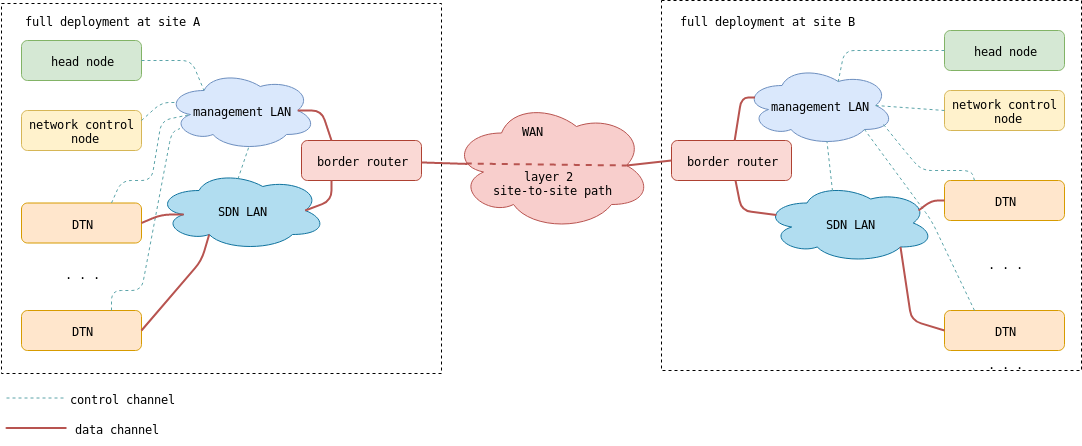

The diagram above was exported from draw.io. Its source (the exported page's mxGraphModel, read from the mxfile embedded in the PNG):
<mxGraphModel dx="1422" dy="778" grid="1" gridSize="10" guides="1" tooltips="1" connect="1" arrows="1" fold="1" page="1" pageScale="1" pageWidth="1100" pageHeight="850" math="0" shadow="0">
  <root>
    <mxCell id="0" />
    <mxCell id="1" parent="0" />
    <mxCell id="7WYe0ugB3IXRfWCVSVL8-43" value="" style="rounded=0;whiteSpace=wrap;html=1;fillColor=none;dashed=1;" vertex="1" parent="1">
      <mxGeometry x="680" y="130" width="420" height="370" as="geometry" />
    </mxCell>
    <mxCell id="7WYe0ugB3IXRfWCVSVL8-39" value="" style="rounded=0;whiteSpace=wrap;html=1;fillColor=none;dashed=1;" vertex="1" parent="1">
      <mxGeometry x="20" y="133" width="440" height="370" as="geometry" />
    </mxCell>
    <mxCell id="7WYe0ugB3IXRfWCVSVL8-1" value="&lt;pre&gt;head node&lt;/pre&gt;" style="rounded=1;whiteSpace=wrap;html=1;fillColor=#d5e8d4;strokeColor=#82b366;" vertex="1" parent="1">
      <mxGeometry x="40" y="170" width="120" height="40" as="geometry" />
    </mxCell>
    <mxCell id="7WYe0ugB3IXRfWCVSVL8-2" value="&lt;pre&gt;DTN&lt;/pre&gt;" style="rounded=1;whiteSpace=wrap;html=1;fillColor=#ffe6cc;strokeColor=#d79b00;" vertex="1" parent="1">
      <mxGeometry x="40" y="332.5" width="120" height="40" as="geometry" />
    </mxCell>
    <mxCell id="7WYe0ugB3IXRfWCVSVL8-3" value="&lt;pre&gt;DTN&lt;/pre&gt;" style="rounded=1;whiteSpace=wrap;html=1;fillColor=#ffe6cc;strokeColor=#d79b00;" vertex="1" parent="1">
      <mxGeometry x="40" y="440" width="120" height="40" as="geometry" />
    </mxCell>
    <mxCell id="7WYe0ugB3IXRfWCVSVL8-4" value="&lt;pre&gt;. . .&lt;/pre&gt;" style="text;html=1;strokeColor=none;fillColor=none;align=center;verticalAlign=middle;whiteSpace=wrap;rounded=0;" vertex="1" parent="1">
      <mxGeometry x="80" y="392.5" width="40" height="20" as="geometry" />
    </mxCell>
    <mxCell id="7WYe0ugB3IXRfWCVSVL8-5" value="&lt;pre&gt;management LAN&lt;/pre&gt;" style="ellipse;shape=cloud;whiteSpace=wrap;html=1;fillColor=#dae8fc;strokeColor=#6c8ebf;" vertex="1" parent="1">
      <mxGeometry x="185" y="200" width="150" height="80" as="geometry" />
    </mxCell>
    <mxCell id="7WYe0ugB3IXRfWCVSVL8-6" value="&lt;pre&gt;SDN LAN&lt;/pre&gt;" style="ellipse;shape=cloud;whiteSpace=wrap;html=1;fillColor=#b1ddf0;strokeColor=#10739e;" vertex="1" parent="1">
      <mxGeometry x="175" y="300" width="170" height="80" as="geometry" />
    </mxCell>
    <mxCell id="7WYe0ugB3IXRfWCVSVL8-7" value="&lt;pre&gt;border router&lt;/pre&gt;" style="rounded=1;whiteSpace=wrap;html=1;fillColor=#fad9d5;strokeColor=#ae4132;" vertex="1" parent="1">
      <mxGeometry x="320" y="270" width="120" height="40" as="geometry" />
    </mxCell>
    <mxCell id="7WYe0ugB3IXRfWCVSVL8-10" value="" style="endArrow=none;dashed=1;html=1;exitX=1;exitY=0.5;exitDx=0;exitDy=0;entryX=0.25;entryY=0.25;entryDx=0;entryDy=0;entryPerimeter=0;strokeColor=#5CA4A9;" edge="1" parent="1" source="7WYe0ugB3IXRfWCVSVL8-1" target="7WYe0ugB3IXRfWCVSVL8-5">
      <mxGeometry width="50" height="50" relative="1" as="geometry">
        <mxPoint x="180" y="220" as="sourcePoint" />
        <mxPoint x="230" y="170" as="targetPoint" />
        <Array as="points">
          <mxPoint x="210" y="190" />
        </Array>
      </mxGeometry>
    </mxCell>
    <mxCell id="7WYe0ugB3IXRfWCVSVL8-11" value="" style="endArrow=none;dashed=1;html=1;strokeColor=#5CA4A9;exitX=0.75;exitY=0;exitDx=0;exitDy=0;entryX=0.16;entryY=0.55;entryDx=0;entryDy=0;entryPerimeter=0;" edge="1" parent="1" source="7WYe0ugB3IXRfWCVSVL8-2" target="7WYe0ugB3IXRfWCVSVL8-5">
      <mxGeometry width="50" height="50" relative="1" as="geometry">
        <mxPoint x="130" y="245" as="sourcePoint" />
        <mxPoint x="200" y="250" as="targetPoint" />
        <Array as="points">
          <mxPoint x="140" y="310" />
          <mxPoint x="170" y="310" />
          <mxPoint x="180" y="250" />
        </Array>
      </mxGeometry>
    </mxCell>
    <mxCell id="7WYe0ugB3IXRfWCVSVL8-12" value="" style="endArrow=none;dashed=1;html=1;strokeColor=#5CA4A9;exitX=0.75;exitY=0;exitDx=0;exitDy=0;entryX=0.09;entryY=0.725;entryDx=0;entryDy=0;entryPerimeter=0;" edge="1" parent="1" source="7WYe0ugB3IXRfWCVSVL8-3" target="7WYe0ugB3IXRfWCVSVL8-5">
      <mxGeometry width="50" height="50" relative="1" as="geometry">
        <mxPoint x="150" y="360" as="sourcePoint" />
        <mxPoint x="200" y="310" as="targetPoint" />
        <Array as="points">
          <mxPoint x="130" y="420" />
          <mxPoint x="160" y="420" />
          <mxPoint x="190" y="262" />
        </Array>
      </mxGeometry>
    </mxCell>
    <mxCell id="7WYe0ugB3IXRfWCVSVL8-13" value="" style="endArrow=none;html=1;strokeColor=#B85450;exitX=1;exitY=0.5;exitDx=0;exitDy=0;entryX=0.31;entryY=0.8;entryDx=0;entryDy=0;entryPerimeter=0;strokeWidth=2;" edge="1" parent="1" source="7WYe0ugB3IXRfWCVSVL8-3" target="7WYe0ugB3IXRfWCVSVL8-6">
      <mxGeometry width="50" height="50" relative="1" as="geometry">
        <mxPoint x="150" y="430" as="sourcePoint" />
        <mxPoint x="200" y="380" as="targetPoint" />
        <Array as="points">
          <mxPoint x="220" y="390" />
        </Array>
      </mxGeometry>
    </mxCell>
    <mxCell id="7WYe0ugB3IXRfWCVSVL8-14" value="" style="endArrow=none;html=1;strokeColor=#B85450;strokeWidth=2;exitX=1;exitY=0.5;exitDx=0;exitDy=0;entryX=0.16;entryY=0.55;entryDx=0;entryDy=0;entryPerimeter=0;" edge="1" parent="1" source="7WYe0ugB3IXRfWCVSVL8-2" target="7WYe0ugB3IXRfWCVSVL8-6">
      <mxGeometry width="50" height="50" relative="1" as="geometry">
        <mxPoint x="160" y="265" as="sourcePoint" />
        <mxPoint x="210" y="260" as="targetPoint" />
        <Array as="points">
          <mxPoint x="180" y="344" />
        </Array>
      </mxGeometry>
    </mxCell>
    <mxCell id="7WYe0ugB3IXRfWCVSVL8-15" value="" style="endArrow=none;html=1;strokeColor=#B85450;strokeWidth=2;exitX=0.875;exitY=0.5;exitDx=0;exitDy=0;exitPerimeter=0;entryX=0.25;entryY=1;entryDx=0;entryDy=0;" edge="1" parent="1" source="7WYe0ugB3IXRfWCVSVL8-6" target="7WYe0ugB3IXRfWCVSVL8-7">
      <mxGeometry width="50" height="50" relative="1" as="geometry">
        <mxPoint x="350" y="390" as="sourcePoint" />
        <mxPoint x="400" y="340" as="targetPoint" />
        <Array as="points">
          <mxPoint x="350" y="330" />
        </Array>
      </mxGeometry>
    </mxCell>
    <mxCell id="7WYe0ugB3IXRfWCVSVL8-16" value="" style="endArrow=none;html=1;strokeColor=#B85450;strokeWidth=2;exitX=0.875;exitY=0.5;exitDx=0;exitDy=0;exitPerimeter=0;entryX=0.25;entryY=0;entryDx=0;entryDy=0;" edge="1" parent="1" source="7WYe0ugB3IXRfWCVSVL8-5" target="7WYe0ugB3IXRfWCVSVL8-7">
      <mxGeometry width="50" height="50" relative="1" as="geometry">
        <mxPoint x="360" y="230" as="sourcePoint" />
        <mxPoint x="410" y="180" as="targetPoint" />
        <Array as="points">
          <mxPoint x="340" y="240" />
        </Array>
      </mxGeometry>
    </mxCell>
    <mxCell id="7WYe0ugB3IXRfWCVSVL8-17" value="&lt;pre&gt;head node&lt;/pre&gt;" style="rounded=1;whiteSpace=wrap;html=1;fillColor=#d5e8d4;strokeColor=#82b366;" vertex="1" parent="1">
      <mxGeometry x="963" y="160" width="120" height="40" as="geometry" />
    </mxCell>
    <mxCell id="7WYe0ugB3IXRfWCVSVL8-19" value="&lt;pre&gt;DTN&lt;/pre&gt;" style="rounded=1;whiteSpace=wrap;html=1;fillColor=#ffe6cc;strokeColor=#d79b00;" vertex="1" parent="1">
      <mxGeometry x="963" y="440" width="120" height="40" as="geometry" />
    </mxCell>
    <mxCell id="7WYe0ugB3IXRfWCVSVL8-20" value="&lt;pre&gt;DTN&lt;/pre&gt;" style="rounded=1;whiteSpace=wrap;html=1;fillColor=#ffe6cc;strokeColor=#d79b00;" vertex="1" parent="1">
      <mxGeometry x="963" y="310" width="120" height="40" as="geometry" />
    </mxCell>
    <mxCell id="7WYe0ugB3IXRfWCVSVL8-21" value="&lt;pre&gt;. . .&lt;/pre&gt;" style="text;html=1;strokeColor=none;fillColor=none;align=center;verticalAlign=middle;whiteSpace=wrap;rounded=0;" vertex="1" parent="1">
      <mxGeometry x="1003" y="382.5" width="40" height="20" as="geometry" />
    </mxCell>
    <mxCell id="7WYe0ugB3IXRfWCVSVL8-56" value="&lt;pre&gt;. . .&lt;/pre&gt;" style="text;html=1;strokeColor=none;fillColor=none;align=center;verticalAlign=middle;whiteSpace=wrap;rounded=0;" vertex="1" parent="1">
      <mxGeometry x="1003" y="482.5" width="40" height="20" as="geometry" />
    </mxCell>
    <mxCell id="7WYe0ugB3IXRfWCVSVL8-22" value="&lt;pre&gt;management LAN&lt;/pre&gt;" style="ellipse;shape=cloud;whiteSpace=wrap;html=1;fillColor=#dae8fc;strokeColor=#6c8ebf;" vertex="1" parent="1">
      <mxGeometry x="763" y="195" width="150" height="80" as="geometry" />
    </mxCell>
    <mxCell id="7WYe0ugB3IXRfWCVSVL8-23" value="&lt;pre&gt;SDN LAN&lt;/pre&gt;" style="ellipse;shape=cloud;whiteSpace=wrap;html=1;fillColor=#b1ddf0;strokeColor=#10739e;" vertex="1" parent="1">
      <mxGeometry x="783" y="312.5" width="170" height="80" as="geometry" />
    </mxCell>
    <mxCell id="7WYe0ugB3IXRfWCVSVL8-24" value="&lt;pre&gt;border router&lt;/pre&gt;" style="rounded=1;whiteSpace=wrap;html=1;fillColor=#fad9d5;strokeColor=#ae4132;" vertex="1" parent="1">
      <mxGeometry x="690" y="270" width="120" height="40" as="geometry" />
    </mxCell>
    <mxCell id="7WYe0ugB3IXRfWCVSVL8-25" value="" style="endArrow=none;dashed=1;html=1;exitX=0;exitY=0.5;exitDx=0;exitDy=0;entryX=0.625;entryY=0.2;entryDx=0;entryDy=0;entryPerimeter=0;strokeColor=#5CA4A9;" edge="1" source="7WYe0ugB3IXRfWCVSVL8-17" target="7WYe0ugB3IXRfWCVSVL8-22" parent="1">
      <mxGeometry width="50" height="50" relative="1" as="geometry">
        <mxPoint x="828" y="230" as="sourcePoint" />
        <mxPoint x="878" y="180" as="targetPoint" />
        <Array as="points">
          <mxPoint x="863" y="180" />
        </Array>
      </mxGeometry>
    </mxCell>
    <mxCell id="7WYe0ugB3IXRfWCVSVL8-26" value="" style="endArrow=none;dashed=1;html=1;strokeColor=#5CA4A9;exitX=0.25;exitY=0;exitDx=0;exitDy=0;entryX=0.927;entryY=0.738;entryDx=0;entryDy=0;entryPerimeter=0;" edge="1" source="7WYe0ugB3IXRfWCVSVL8-20" target="7WYe0ugB3IXRfWCVSVL8-22" parent="1">
      <mxGeometry width="50" height="50" relative="1" as="geometry">
        <mxPoint x="798" y="310" as="sourcePoint" />
        <mxPoint x="900" y="220" as="targetPoint" />
        <Array as="points">
          <mxPoint x="990" y="300" />
          <mxPoint x="940" y="300" />
          <mxPoint x="923" y="280" />
        </Array>
      </mxGeometry>
    </mxCell>
    <mxCell id="7WYe0ugB3IXRfWCVSVL8-27" value="" style="endArrow=none;dashed=1;html=1;strokeColor=#5CA4A9;exitX=0.25;exitY=0;exitDx=0;exitDy=0;entryX=0.8;entryY=0.8;entryDx=0;entryDy=0;entryPerimeter=0;" edge="1" source="7WYe0ugB3IXRfWCVSVL8-19" target="7WYe0ugB3IXRfWCVSVL8-22" parent="1">
      <mxGeometry width="50" height="50" relative="1" as="geometry">
        <mxPoint x="798" y="370" as="sourcePoint" />
        <mxPoint x="848" y="320" as="targetPoint" />
        <Array as="points">
          <mxPoint x="950" y="350" />
        </Array>
      </mxGeometry>
    </mxCell>
    <mxCell id="7WYe0ugB3IXRfWCVSVL8-28" value="" style="endArrow=none;html=1;strokeColor=#B85450;strokeWidth=2;exitX=0;exitY=0.5;exitDx=0;exitDy=0;entryX=0.8;entryY=0.8;entryDx=0;entryDy=0;entryPerimeter=0;" edge="1" source="7WYe0ugB3IXRfWCVSVL8-19" target="7WYe0ugB3IXRfWCVSVL8-23" parent="1">
      <mxGeometry width="50" height="50" relative="1" as="geometry">
        <mxPoint x="963" y="400" as="sourcePoint" />
        <mxPoint x="923" y="380" as="targetPoint" />
        <Array as="points">
          <mxPoint x="930" y="450" />
        </Array>
      </mxGeometry>
    </mxCell>
    <mxCell id="7WYe0ugB3IXRfWCVSVL8-29" value="" style="endArrow=none;html=1;strokeColor=#B85450;strokeWidth=2;exitX=0;exitY=0.5;exitDx=0;exitDy=0;entryX=0.906;entryY=0.344;entryDx=0;entryDy=0;entryPerimeter=0;" edge="1" source="7WYe0ugB3IXRfWCVSVL8-20" target="7WYe0ugB3IXRfWCVSVL8-23" parent="1">
      <mxGeometry width="50" height="50" relative="1" as="geometry">
        <mxPoint x="808" y="320" as="sourcePoint" />
        <mxPoint x="858" y="270" as="targetPoint" />
        <Array as="points">
          <mxPoint x="950" y="330" />
        </Array>
      </mxGeometry>
    </mxCell>
    <mxCell id="7WYe0ugB3IXRfWCVSVL8-30" value="" style="endArrow=none;html=1;strokeColor=#B85450;strokeWidth=2;exitX=0.07;exitY=0.4;exitDx=0;exitDy=0;exitPerimeter=0;" edge="1" source="7WYe0ugB3IXRfWCVSVL8-23" target="7WYe0ugB3IXRfWCVSVL8-24" parent="1">
      <mxGeometry width="50" height="50" relative="1" as="geometry">
        <mxPoint x="998" y="400" as="sourcePoint" />
        <mxPoint x="770" y="310" as="targetPoint" />
        <Array as="points">
          <mxPoint x="760" y="340" />
        </Array>
      </mxGeometry>
    </mxCell>
    <mxCell id="7WYe0ugB3IXRfWCVSVL8-31" value="" style="endArrow=none;html=1;strokeColor=#B85450;strokeWidth=2;exitX=0.07;exitY=0.4;exitDx=0;exitDy=0;exitPerimeter=0;" edge="1" source="7WYe0ugB3IXRfWCVSVL8-22" target="7WYe0ugB3IXRfWCVSVL8-24" parent="1">
      <mxGeometry width="50" height="50" relative="1" as="geometry">
        <mxPoint x="1008" y="240" as="sourcePoint" />
        <mxPoint x="1058" y="190" as="targetPoint" />
        <Array as="points">
          <mxPoint x="760" y="227" />
        </Array>
      </mxGeometry>
    </mxCell>
    <mxCell id="7WYe0ugB3IXRfWCVSVL8-35" value="" style="ellipse;shape=cloud;whiteSpace=wrap;html=1;fillColor=#f8cecc;strokeColor=#b85450;" vertex="1" parent="1">
      <mxGeometry x="470" y="230" width="200" height="130" as="geometry" />
    </mxCell>
    <mxCell id="7WYe0ugB3IXRfWCVSVL8-36" value="" style="endArrow=none;html=1;strokeColor=#B85450;strokeWidth=2;entryX=0.079;entryY=0.488;entryDx=0;entryDy=0;entryPerimeter=0;" edge="1" parent="1" source="7WYe0ugB3IXRfWCVSVL8-7" target="7WYe0ugB3IXRfWCVSVL8-35">
      <mxGeometry width="50" height="50" relative="1" as="geometry">
        <mxPoint x="470" y="290" as="sourcePoint" />
        <mxPoint x="490" y="290" as="targetPoint" />
      </mxGeometry>
    </mxCell>
    <mxCell id="7WYe0ugB3IXRfWCVSVL8-38" value="" style="endArrow=none;html=1;strokeColor=#B85450;strokeWidth=2;exitX=0.875;exitY=0.5;exitDx=0;exitDy=0;exitPerimeter=0;entryX=0;entryY=0.5;entryDx=0;entryDy=0;" edge="1" parent="1" source="7WYe0ugB3IXRfWCVSVL8-35" target="7WYe0ugB3IXRfWCVSVL8-24">
      <mxGeometry width="50" height="50" relative="1" as="geometry">
        <mxPoint x="600" y="330" as="sourcePoint" />
        <mxPoint x="650" y="280" as="targetPoint" />
      </mxGeometry>
    </mxCell>
    <mxCell id="7WYe0ugB3IXRfWCVSVL8-40" value="&lt;pre&gt;full deployment at site A&lt;/pre&gt;" style="text;html=1;strokeColor=none;fillColor=none;align=center;verticalAlign=middle;whiteSpace=wrap;rounded=0;dashed=1;" vertex="1" parent="1">
      <mxGeometry x="110" y="140" width="40" height="20" as="geometry" />
    </mxCell>
    <mxCell id="7WYe0ugB3IXRfWCVSVL8-44" value="&lt;pre&gt;full deployment at site B&lt;/pre&gt;" style="text;html=1;strokeColor=none;fillColor=none;align=center;verticalAlign=middle;whiteSpace=wrap;rounded=0;dashed=1;" vertex="1" parent="1">
      <mxGeometry x="780" y="140" width="10" height="20" as="geometry" />
    </mxCell>
    <mxCell id="7WYe0ugB3IXRfWCVSVL8-45" value="" style="endArrow=none;html=1;strokeColor=#B85450;strokeWidth=2;" edge="1" parent="1">
      <mxGeometry width="50" height="50" relative="1" as="geometry">
        <mxPoint x="70" y="557.5" as="sourcePoint" />
        <mxPoint x="85" y="557.5" as="targetPoint" />
        <Array as="points">
          <mxPoint x="20" y="557.5" />
          <mxPoint x="40" y="557.5" />
        </Array>
      </mxGeometry>
    </mxCell>
    <mxCell id="7WYe0ugB3IXRfWCVSVL8-46" value="&lt;pre&gt;data channel&lt;/pre&gt;" style="text;html=1;strokeColor=none;fillColor=none;align=center;verticalAlign=middle;whiteSpace=wrap;rounded=0;dashed=1;" vertex="1" parent="1">
      <mxGeometry x="110" y="547.5" width="50" height="20" as="geometry" />
    </mxCell>
    <mxCell id="7WYe0ugB3IXRfWCVSVL8-49" value="" style="endArrow=none;html=1;strokeColor=#5CA4A9;strokeWidth=1;dashed=1;" edge="1" parent="1">
      <mxGeometry width="50" height="50" relative="1" as="geometry">
        <mxPoint x="25" y="527.5" as="sourcePoint" />
        <mxPoint x="85" y="527.5" as="targetPoint" />
      </mxGeometry>
    </mxCell>
    <mxCell id="7WYe0ugB3IXRfWCVSVL8-50" value="&lt;pre&gt;control channel&lt;/pre&gt;" style="text;html=1;strokeColor=none;fillColor=none;align=center;verticalAlign=middle;whiteSpace=wrap;rounded=0;dashed=1;" vertex="1" parent="1">
      <mxGeometry x="120" y="517.5" width="40" height="20" as="geometry" />
    </mxCell>
    <mxCell id="7WYe0ugB3IXRfWCVSVL8-54" value="&lt;pre&gt;network control&lt;br&gt;&amp;nbsp;node&lt;/pre&gt;" style="rounded=1;whiteSpace=wrap;html=1;fillColor=#fff2cc;strokeColor=#d6b656;" vertex="1" parent="1">
      <mxGeometry x="40" y="240" width="120" height="40" as="geometry" />
    </mxCell>
    <mxCell id="7WYe0ugB3IXRfWCVSVL8-55" value="" style="endArrow=none;dashed=1;html=1;exitX=1;exitY=0.25;exitDx=0;exitDy=0;entryX=0.07;entryY=0.4;entryDx=0;entryDy=0;entryPerimeter=0;strokeColor=#5CA4A9;" edge="1" parent="1" source="7WYe0ugB3IXRfWCVSVL8-54" target="7WYe0ugB3IXRfWCVSVL8-5">
      <mxGeometry width="50" height="50" relative="1" as="geometry">
        <mxPoint x="170" y="200" as="sourcePoint" />
        <mxPoint x="232.5" y="230" as="targetPoint" />
        <Array as="points">
          <mxPoint x="180" y="232" />
        </Array>
      </mxGeometry>
    </mxCell>
    <mxCell id="7WYe0ugB3IXRfWCVSVL8-58" value="&lt;pre&gt;network control&lt;br&gt;&amp;nbsp;node&lt;/pre&gt;" style="rounded=1;whiteSpace=wrap;html=1;fillColor=#fff2cc;strokeColor=#d6b656;" vertex="1" parent="1">
      <mxGeometry x="963" y="220" width="120" height="40" as="geometry" />
    </mxCell>
    <mxCell id="7WYe0ugB3IXRfWCVSVL8-60" value="" style="endArrow=none;dashed=1;html=1;exitX=0;exitY=0.5;exitDx=0;exitDy=0;entryX=0.875;entryY=0.5;entryDx=0;entryDy=0;entryPerimeter=0;strokeColor=#5CA4A9;" edge="1" parent="1" source="7WYe0ugB3IXRfWCVSVL8-58" target="7WYe0ugB3IXRfWCVSVL8-22">
      <mxGeometry width="50" height="50" relative="1" as="geometry">
        <mxPoint x="973" y="190" as="sourcePoint" />
        <mxPoint x="866.75" y="221" as="targetPoint" />
        <Array as="points" />
      </mxGeometry>
    </mxCell>
    <mxCell id="7WYe0ugB3IXRfWCVSVL8-61" value="&lt;pre&gt;WAN&lt;/pre&gt;" style="text;html=1;strokeColor=none;fillColor=none;align=center;verticalAlign=middle;whiteSpace=wrap;rounded=0;dashed=1;" vertex="1" parent="1">
      <mxGeometry x="530" y="250" width="40" height="20" as="geometry" />
    </mxCell>
    <mxCell id="7WYe0ugB3IXRfWCVSVL8-62" value="&lt;pre&gt;layer 2 &lt;br&gt;site-to-site path&lt;/pre&gt;" style="text;html=1;strokeColor=none;fillColor=none;align=center;verticalAlign=middle;whiteSpace=wrap;rounded=0;dashed=1;" vertex="1" parent="1">
      <mxGeometry x="550" y="302.5" width="40" height="20" as="geometry" />
    </mxCell>
    <mxCell id="7WYe0ugB3IXRfWCVSVL8-71" value="" style="endArrow=none;html=1;dashed=1;strokeColor=#B85450;strokeWidth=2;exitX=0.071;exitY=0.485;exitDx=0;exitDy=0;exitPerimeter=0;entryX=0.875;entryY=0.5;entryDx=0;entryDy=0;entryPerimeter=0;" edge="1" parent="1" source="7WYe0ugB3IXRfWCVSVL8-35" target="7WYe0ugB3IXRfWCVSVL8-35">
      <mxGeometry width="50" height="50" relative="1" as="geometry">
        <mxPoint x="530" y="330" as="sourcePoint" />
        <mxPoint x="580" y="280" as="targetPoint" />
      </mxGeometry>
    </mxCell>
    <mxCell id="7WYe0ugB3IXRfWCVSVL8-76" value="" style="endArrow=none;dashed=1;html=1;exitX=0.479;exitY=0.106;exitDx=0;exitDy=0;entryX=0.55;entryY=0.95;entryDx=0;entryDy=0;entryPerimeter=0;strokeColor=#5CA4A9;exitPerimeter=0;" edge="1" parent="1" source="7WYe0ugB3IXRfWCVSVL8-6" target="7WYe0ugB3IXRfWCVSVL8-5">
      <mxGeometry width="50" height="50" relative="1" as="geometry">
        <mxPoint x="170" y="200" as="sourcePoint" />
        <mxPoint x="232.5" y="230" as="targetPoint" />
        <Array as="points" />
      </mxGeometry>
    </mxCell>
    <mxCell id="7WYe0ugB3IXRfWCVSVL8-77" value="" style="endArrow=none;dashed=1;html=1;exitX=0.4;exitY=0.1;exitDx=0;exitDy=0;entryX=0.55;entryY=0.95;entryDx=0;entryDy=0;entryPerimeter=0;strokeColor=#5CA4A9;exitPerimeter=0;" edge="1" parent="1" source="7WYe0ugB3IXRfWCVSVL8-23" target="7WYe0ugB3IXRfWCVSVL8-22">
      <mxGeometry width="50" height="50" relative="1" as="geometry">
        <mxPoint x="973" y="250" as="sourcePoint" />
        <mxPoint x="904.25" y="245" as="targetPoint" />
        <Array as="points" />
      </mxGeometry>
    </mxCell>
  </root>
</mxGraphModel>